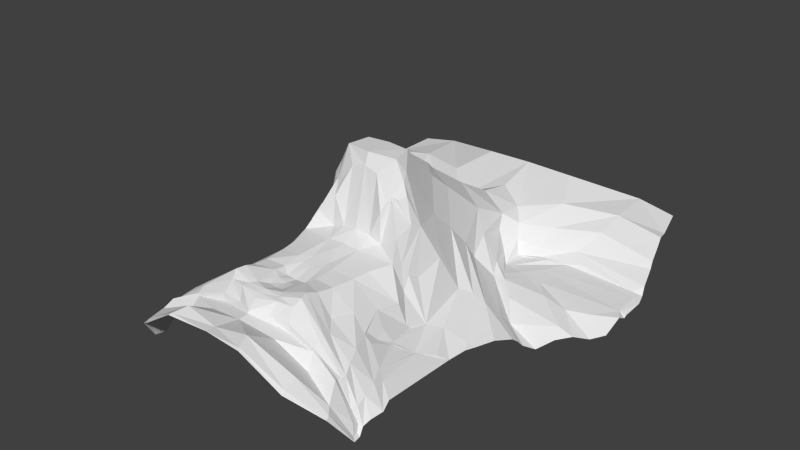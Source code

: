 # Source: head.blend  (saved by Blender 2.64.0; exported with 4.5.12 LTS)
import bpy
from mathutils import Matrix  # noqa: F401  (used for matrix-valued properties, if any)

bpy.ops.wm.read_factory_settings(use_empty=True)
scene = bpy.context.scene
scene.name = 'Scene'

# ---- collections
col_collection_1 = bpy.data.collections.new('Collection 1'); scene.collection.children.link(col_collection_1)
col_collection_2 = bpy.data.collections.new('Collection 2'); scene.collection.children.link(col_collection_2)
col_collection_3 = bpy.data.collections.new('Collection 3'); scene.collection.children.link(col_collection_3)
col_collection_4 = bpy.data.collections.new('Collection 4'); scene.collection.children.link(col_collection_4)
col_collection_5 = bpy.data.collections.new('Collection 5'); scene.collection.children.link(col_collection_5)
col_collection_6 = bpy.data.collections.new('Collection 6'); scene.collection.children.link(col_collection_6)
col_collection_7 = bpy.data.collections.new('Collection 7'); scene.collection.children.link(col_collection_7)
col_collection_8 = bpy.data.collections.new('Collection 8'); scene.collection.children.link(col_collection_8)
col_collection_9 = bpy.data.collections.new('Collection 9'); scene.collection.children.link(col_collection_9)
col_collection_10 = bpy.data.collections.new('Collection 10'); scene.collection.children.link(col_collection_10)
col_collection_11 = bpy.data.collections.new('Collection 11'); scene.collection.children.link(col_collection_11)
col_collection_12 = bpy.data.collections.new('Collection 12'); scene.collection.children.link(col_collection_12)
col_collection_13 = bpy.data.collections.new('Collection 13'); scene.collection.children.link(col_collection_13)
col_collection_14 = bpy.data.collections.new('Collection 14'); scene.collection.children.link(col_collection_14)
col_collection_15 = bpy.data.collections.new('Collection 15'); scene.collection.children.link(col_collection_15)
col_collection_16 = bpy.data.collections.new('Collection 16'); scene.collection.children.link(col_collection_16)
col_collection_17 = bpy.data.collections.new('Collection 17'); scene.collection.children.link(col_collection_17)
col_collection_18 = bpy.data.collections.new('Collection 18'); scene.collection.children.link(col_collection_18)
col_collection_19 = bpy.data.collections.new('Collection 19'); scene.collection.children.link(col_collection_19)
col_collection_20 = bpy.data.collections.new('Collection 20'); scene.collection.children.link(col_collection_20)

# ---- world
world_world = bpy.data.worlds.new('World'); scene.world = world_world
world_world.color = (0.05088, 0.05088, 0.05088)
world_world.use_sun_shadow = False
world_world.sun_shadow_jitter_overblur = 0.0
world_world.cycles.sampling_method = 'MANUAL'
world_world.cycles.sample_map_resolution = 256

# ---- meshes
me_head_001 = bpy.data.meshes.new('head.001')
me_head_001.from_pydata([(-0.00133, 1.21, -1.021), (-0.00088, 1.467, -1.069), (-0.2045, 1.345, -1.136), (-0.2017, 1.154, -1.122), (-0.333, 1.17, -1.3), (-0.3698, 0.9762, -1.407), (-0.3045, 1.042, -1.345), (-0.3703, 1.136, -1.398), (-0.4603, 1.106, -1.395), (-0.5884, 1.169, -1.374), (-0.7234, 0.8702, -1.378), (-0.6423, 1.037, -1.381), (-0.8299, 1.243, -1.363), (-1.183, 0.7978, -1.425), (-1.306, 0.957, -1.422), (-1.347, 0.88, -1.423), (-0.43, 1.133, -1.399), (-0.439, 0.9957, -1.396), (-0.5185, 1.188, -1.384), (-0.5157, 1.222, -1.332), (-0.5493, 0.7026, -1.346), (-0.8459, 0.7386, -1.377), (-0.6847, 0.5688, -1.381), (-0.6355, 0.8659, -1.374), (-0.7468, 1.313, -1.317), (-1.087, 0.5566, -1.438), (-1.02, 0.7337, -1.419), (-1.251, 1.222, -1.412), (-1.332, 0.7491, -1.502), (-0.7824, -0.3461, -1.334), (-0.8466, 1.461, -1.188), (-0.5254, 1.345, -1.211), (-0.8738, 1.648, -1.116), (-0.4892, 1.513, -1.089), (-0.4572, 0.7034, -1.353), (-0.799, 0.4197, -1.469), (-0.01462, 0.9153, -0.8493), (-0.1739, 0.8855, -0.9856), (-0.03232, 0.1329, -0.2885), (-0.03728, 0.5293, -0.5663), (-0.1276, 0.415, -0.5836), (-0.1621, 0.1173, -0.2911), (-0.04642, -0.06937, -0.2874), (-0.1973, -0.03373, -0.2971), (-0.03337, -0.1038, -0.3672), (-0.102, -0.1081, -0.3963), (-0.3547, 0.01664, -0.7264), (-0.3872, -0.2137, -0.8978), (-0.2989, -0.0534, -0.5128), (-0.3918, -0.1039, -0.8588), (-0.4451, -0.258, -1.05), (-0.4211, -0.185, -0.9637), (-0.5047, -0.3788, -1.057), (-0.5535, -0.3686, -1.191), (-0.4772, -0.5509, -1.027), (-0.5528, -0.5844, -1.112), (-0.1395, -0.5773, -0.8589), (-0.3122, -0.4443, -0.8735), (-0.2984, -0.5561, -0.8786), (-0.1213, -0.319, -0.8422), (-0.02486, -0.1997, -0.7754), (-0.1077, -0.1934, -0.7934), (-0.02276, -0.3162, -0.8358), (-0.4422, -0.1134, -1.012), (-0.4456, 0.1001, -0.9572), (-0.4206, -0.1871, -0.9618), (-0.4062, 0.1494, -0.92), (-0.2421, 0.01014, -0.3893), (-0.2596, -0.03647, -0.4276), (-0.5369, 0.1839, -1.189), (-0.2663, 0.2648, -0.7662), (-0.5678, -0.3367, -1.228), (-0.5904, -0.2196, -1.245), (-0.6685, -0.1382, -1.276), (-0.6082, -0.561, -1.198), (-0.1928, -0.137, -0.5361), (-0.2245, -0.1144, -0.5151), (-0.3401, -0.05938, -0.6923), (-0.3721, -0.2808, -0.8682), (-0.2003, -0.1945, -0.8242), (-0.1901, -0.1828, -0.6085), (-0.2645, -0.0985, -0.5328), (-0.3313, -0.1922, -0.747), (-0.02575, 0.5815, -0.62), (-0.1341, 0.5794, -0.7218), (-0.2771, 0.4356, -0.9295), (-0.3071, 0.5681, -1.087), (-0.6076, 0.2536, -1.232), (-0.694, 0.2695, -1.275), (-0.815, -0.08792, -1.354), (-0.2897, 1.245, -1.208), (-0.2246, 1.088, -1.217), (-0.7743, 0.3384, -1.376), (-0.3148, 0.6597, -1.23), (-0.5543, 0.9051, -1.375), (-0.4886, 0.7867, -1.357), (-0.392, 0.825, -1.312), (-0.2609, 0.841, -1.152), (-0.4885, -1.062, -0.9897), (-0.2734, -1.087, -0.9513), (-0.2548, -1.03, -0.8712), (-0.4948, -1.108, -1.026), (-0.6889, -1.103, -1.136), (-0.6787, -1.126, -1.128), (-0.03138, -1.224, -0.9629), (-0.03001, -1.401, -0.9285), (-0.2435, -1.386, -0.8893), (-0.2602, -1.196, -1.005), (-0.5028, -1.183, -1.125), (-0.5647, -1.333, -1.06), (-0.7378, -1.256, -1.212), (-0.69, -1.153, -1.12), (-0.8109, -1.15, -1.356), (-0.02819, -1.145, -0.9435), (-0.02742, -1.083, -0.8848), (-0.1493, -1.048, -0.8666), (-0.122, -1.097, -0.9477), (-0.01926, -1.152, -0.9587), (-0.2654, -1.094, -1.003), (-0.4834, -1.109, -1.041), (-0.1268, -0.7895, -0.8638), (-0.2542, -0.918, -0.8251), (-0.09791, -0.9684, -0.8575), (-0.267, -0.8392, -0.8553), (-0.4803, -0.964, -0.9953), (-0.4006, -0.868, -0.9681), (-0.06982, -0.8265, -0.8798), (-0.05305, -0.9116, -0.8819), (-0.02526, -1.003, -0.8555), (-0.02423, -0.9181, -0.8855), (-0.07143, -0.5274, -0.8624), (-0.07587, -0.6088, -0.8726), (-0.01968, -0.3844, -0.8396), (-0.02464, -0.8289, -0.8949), (-0.02307, -0.6151, -0.8763), (-0.2939, -1.497, -0.9202), (-0.5745, -1.457, -1.108), (-0.7833, -1.328, -1.253), (-0.8623, -1.195, -1.438), (-0.7132, -0.453, -1.284), (-0.6194, -0.8974, -1.073), (-0.6605, -0.9979, -1.1), (-0.8143, -1.105, -1.392), (-0.7399, -1.122, -1.285), (-0.7645, -1.111, -1.284), (-0.7674, -0.9168, -1.227), (-0.7865, -1.016, -1.257), (-0.8779, -0.9637, -1.353), (-0.8541, -1.049, -1.372), (-0.5055, -1.028, -0.9892), (-0.2734, -0.9778, -0.8294), (-0.6954, -1.069, -1.135), (-0.03167, -1.47, -0.9249), (-0.2837, -1.48, -0.9102), (-0.5773, -1.43, -1.091), (-0.7717, -1.299, -1.235), (-0.8362, -1.172, -1.425), (-0.02631, -1.046, -0.8687), (-0.1252, -1.007, -0.861), (-0.8399, -1.096, -1.398), (-0.7912, -1.085, -1.289), (-0.8565, -0.8881, -1.326), (-0.6228, -0.5944, -1.196), (-0.2784, -0.7208, -0.8721), (-0.1331, -0.7075, -0.8763), (-0.4493, -0.7256, -0.9831), (-0.07528, -0.7495, -0.9018), (-0.02614, -0.7481, -0.9086), (-0.6301, -0.5811, -1.206), (-0.5577, -0.7547, -1.069), (-0.6055, -0.756, -1.11), (-0.6582, -0.5368, -1.232), (-0.8285, -1.131, -1.425), (-0.7217, -0.8174, -1.202), (-0.8529, -1.138, -1.44), (-0.9651, 0.3245, -1.522), (-0.8607, 1.972, -1.105), (-0.3542, 1.789, -0.9985), (0.0, 1.781, -0.9876), (-0.7033, -0.4679, -1.283), (-1.35, 1.143, -1.435), (-0.8239, -0.2793, -1.38), (-0.5442, -0.721, -1.077), (-0.5797, -0.661, -1.145), (-1.347, 0.9756, -1.449), (-1.346, 0.9559, -1.463), (-0.7683, -0.8411, -1.254), (-0.907, 0.08114, -1.386), (-0.9541, 0.2762, -1.47), (-0.8472, -0.1472, -1.368), (-0.8677, -0.06561, -1.377), (-0.9438, 0.2314, -1.435), (-0.8036, -0.3121, -1.358), (-1.295, 1.155, -1.417), (-0.7349, 1.23, -1.392), (-1.102, 0.4874, -1.504), (-1.022, 0.392, -1.56), (-1.258, 0.6719, -1.525), (-1.18, 0.5813, -1.493), (-1.237, 1.561, -1.227), (-1.263, 1.457, -1.273), (-1.311, 1.276, -1.375), (-1.274, 1.418, -1.314), (-1.139, 1.97, -1.157), (-1.213, 1.652, -1.181), (-1.323, 1.236, -1.427), (-1.193, 1.745, -1.193)], [], [(2, 0, 1), (0, 2, 3), (4, 5, 6), (5, 4, 7), (13, 14, 15), (11, 194, 193, 14), (10, 11, 14, 13), (5, 16, 17), (16, 5, 7), (8, 17, 16), (18, 7, 19), (16, 9, 8), (20, 21, 22), (21, 20, 23), (23, 10, 21), (10, 23, 11), (24, 18, 19), (25, 21, 26), (21, 25, 22), (26, 10, 13), (10, 26, 21), (12, 24, 27), (27, 24, 201, 205), (18, 24, 12), (28, 13, 15), (13, 28, 26), (19, 30, 24), (30, 19, 31), (24, 202, 201), (202, 24, 30, 200), (31, 32, 30), (32, 31, 33), (30, 199, 200), (199, 30, 32, 204), (4, 19, 7), (19, 4, 31), (22, 34, 20), (34, 22, 35), (25, 35, 22), (3, 36, 0), (36, 3, 37), (40, 38, 39), (38, 40, 41), (41, 42, 38), (42, 41, 43), (43, 44, 42), (44, 43, 45), (46, 47, 77), (47, 46, 49), (49, 65, 50, 47), (51, 50, 65), (72, 50, 51, 63), (50, 72, 53, 52), (53, 54, 52), (54, 53, 55), (56, 57, 58), (57, 56, 59), (58, 52, 54), (52, 58, 57), (44, 61, 60), (61, 44, 45), (60, 59, 62), (59, 60, 61), (63, 51, 46), (46, 51, 65, 49), (64, 69, 72, 63), (69, 64, 66), (43, 67, 68), (67, 43, 41), (68, 46, 48), (46, 68, 67), (69, 66, 70), (46, 70, 66), (70, 46, 67), (46, 64, 63), (72, 69, 73), (72, 74, 71), (72, 71, 53), (64, 46, 66), (53, 74, 55), (74, 53, 71), (43, 75, 45), (75, 43, 76), (48, 46, 77), (59, 78, 57), (78, 59, 79), (45, 80, 61), (80, 45, 75), (61, 79, 59), (79, 61, 80), (68, 76, 43), (76, 68, 81), (48, 81, 68), (40, 67, 41), (67, 40, 70), (79, 76, 82), (76, 79, 80), (52, 57, 78, 50), (79, 82, 78), (47, 78, 82, 77), (80, 75, 76), (50, 47, 78), (77, 82, 76, 81), (36, 84, 83), (84, 36, 37), (83, 40, 39), (40, 83, 84), (37, 85, 84), (85, 37, 86), (84, 70, 40), (70, 84, 85), (69, 85, 87), (85, 69, 70), (87, 86, 88), (86, 87, 85), (73, 87, 89), (87, 73, 69), (88, 89, 87), (90, 3, 2), (3, 90, 91), (91, 4, 6), (4, 91, 90), (31, 90, 33), (90, 31, 4), (34, 92, 93), (92, 34, 35), (5, 94, 95), (94, 5, 17), (95, 23, 20), (23, 95, 94), (94, 11, 23), (6, 95, 96), (95, 6, 5), (96, 20, 34), (20, 96, 95), (91, 96, 97), (96, 91, 6), (97, 34, 93), (34, 97, 96), (3, 97, 37), (97, 3, 91), (37, 93, 86), (93, 37, 97), (88, 93, 92), (93, 88, 86), (98, 99, 100), (99, 98, 101), (102, 101, 98), (101, 102, 103), (106, 104, 107), (104, 106, 105), (106, 108, 109), (108, 106, 107), (110, 108, 111), (108, 110, 109), (111, 112, 110), (115, 113, 114), (113, 115, 116), (100, 116, 115), (116, 100, 99), (107, 117, 118), (117, 107, 104), (107, 119, 108), (119, 107, 118), (119, 111, 108), (120, 121, 122), (121, 120, 123), (123, 124, 121), (124, 123, 125), (122, 126, 120), (126, 122, 127), (128, 127, 122), (127, 128, 129), (56, 130, 59), (130, 56, 131), (59, 132, 62), (132, 59, 130), (133, 127, 129), (127, 133, 126), (130, 134, 132), (134, 130, 131), (124, 140, 141), (140, 124, 125), (142, 143, 144), (99, 101, 119, 118), (144, 103, 102), (103, 144, 143), (141, 145, 146), (145, 141, 140), (146, 147, 148), (147, 146, 145), (121, 149, 150), (149, 121, 124), (150, 98, 100), (98, 150, 149), (124, 151, 149), (151, 124, 141), (149, 102, 98), (102, 149, 151), (135, 152, 153), (153, 105, 106), (105, 153, 152), (136, 153, 154), (153, 136, 135), (154, 106, 109), (106, 154, 153), (137, 154, 155), (154, 137, 136), (155, 109, 110), (109, 155, 154), (138, 155, 156), (155, 138, 137), (156, 110, 112), (110, 156, 155), (128, 158, 157), (158, 128, 122), (157, 115, 114), (115, 157, 158), (122, 150, 158), (150, 122, 121), (158, 100, 115), (100, 158, 150), (146, 159, 160), (159, 146, 148), (160, 142, 144), (142, 160, 159), (141, 160, 151), (160, 141, 146), (151, 144, 102), (144, 151, 160), (56, 163, 164), (163, 56, 58), (164, 123, 120), (123, 164, 163), (58, 165, 163), (165, 58, 54), (163, 125, 123), (125, 163, 165), (120, 166, 164), (166, 120, 126), (164, 131, 56), (131, 164, 166), (134, 166, 167), (166, 134, 131), (167, 126, 133), (126, 167, 166), (54, 169, 165), (169, 54, 55, 182), (165, 140, 125), (140, 165, 169), (169, 145, 140), (112, 142, 172), (111, 103, 142, 112), (103, 111, 119, 101), (99, 118, 117, 113, 116), (174, 138, 156), (142, 174, 172), (174, 142, 159), (172, 156, 112), (156, 172, 174), (139, 73, 29), (74, 168, 162), (32, 206, 204), (206, 32, 176, 203), (33, 176, 32), (176, 33, 177), (2, 33, 90), (33, 2, 177), (2, 178, 177), (178, 2, 1), (168, 74, 171), (186, 147, 145, 173), (73, 139, 179, 72), (182, 170, 169), (27, 205, 180, 193, 194, 12), (17, 9, 194, 11), (17, 11, 94), (55, 183, 182), (73, 181, 192, 29), (145, 169, 170, 173), (74, 72, 179, 171), (147, 186, 161), (183, 55, 74, 162), (181, 73, 89, 189), (89, 190, 189), (88, 191, 187), (35, 175, 188, 92), (191, 88, 92, 188), (89, 88, 187, 190), (9, 17, 8), (175, 35, 196), (35, 25, 195, 196), (197, 26, 28), (26, 197, 198, 25), (198, 195, 25), (7, 18, 9, 16), (185, 14, 184), (180, 184, 14, 193), (9, 18, 12, 194), (14, 185, 15), (182, 183, 170), (162, 173, 170, 183), (168, 171, 179, 139, 186, 173, 162), (192, 181, 161, 186, 179, 139, 29), (48, 77, 81)])
me_head_001.use_remesh_preserve_volume = False
me_head_001.use_remesh_preserve_attributes = False
me_head_001.use_mirror_vertex_groups = False
me_head_001.update()

# ---- objects
ob_head = bpy.data.objects.new('head', me_head_001)

# ---- transforms, parenting, visibility, modifiers, constraints
ob_head.location = (0.0, 0.0, 0.0)
ob_head.lineart.crease_threshold = 0.0
_m = ob_head.modifiers.new('Mirror', 'MIRROR')
_m.merge_threshold = 0.1

# ---- collection membership
col_collection_1.objects.link(ob_head)
col_collection_2.objects.link(ob_head)
col_collection_3.objects.link(ob_head)
col_collection_4.objects.link(ob_head)
col_collection_5.objects.link(ob_head)
col_collection_6.objects.link(ob_head)
col_collection_7.objects.link(ob_head)
col_collection_8.objects.link(ob_head)
col_collection_9.objects.link(ob_head)
col_collection_10.objects.link(ob_head)
col_collection_11.objects.link(ob_head)
col_collection_12.objects.link(ob_head)
col_collection_13.objects.link(ob_head)
col_collection_14.objects.link(ob_head)
col_collection_15.objects.link(ob_head)
col_collection_16.objects.link(ob_head)
col_collection_17.objects.link(ob_head)
col_collection_18.objects.link(ob_head)
col_collection_19.objects.link(ob_head)
col_collection_20.objects.link(ob_head)

# ---- scene / render settings (as saved in the file)
scene.frame_start = 1; scene.frame_end = 250; scene.frame_set(0)
scene.render.engine = 'CYCLES'
scene.render.image_settings.color_mode = 'RGB'
scene.render.image_settings.compression = 90
scene.render.resolution_percentage = 50
scene.render.dither_intensity = 0.0
scene.render.bake_margin = 2
scene.render.bake_bias = 0.0
scene.cycles.use_denoising = False
scene.cycles.samples = 10
scene.cycles.sampling_pattern = 'TABULATED_SOBOL'
scene.cycles.light_sampling_threshold = 0.0
scene.cycles.use_adaptive_sampling = False
scene.cycles.use_light_tree = False
scene.cycles.blur_glossy = 0.0
scene.cycles.volume_bounces = 1
scene.cycles.pixel_filter_type = 'GAUSSIAN'
scene.cycles.sample_clamp_indirect = 0.0
scene.view_settings.view_transform = 'Standard'
bpy.context.view_layer.update()

# ---- added for rendering (the .blend has no active camera and no usable light): camera, sun
cam_auto = bpy.data.cameras.new('AutoCamera')
cam_auto.lens = 50.0
cam_auto.sensor_width = 36.0
cam_auto.clip_end = 1000.0
ob_auto_camera = bpy.data.objects.new('AutoCamera', cam_auto)
scene.collection.objects.link(ob_auto_camera)
ob_auto_camera.location = (4.23467, -4.84405, 2.46427)
ob_auto_camera.rotation_euler = (1.09748, -7.21219e-08, 0.694738)
scene.camera = ob_auto_camera
light_auto_sun = bpy.data.lights.new('AutoSun', 'SUN')
light_auto_sun.energy = 3.0
light_auto_sun.angle = 0.0523599
ob_auto_sun = bpy.data.objects.new('AutoSun', light_auto_sun)
scene.collection.objects.link(ob_auto_sun)
ob_auto_sun.rotation_euler = (0.872665, 0.174533, 0.523599)
bpy.context.view_layer.update()
